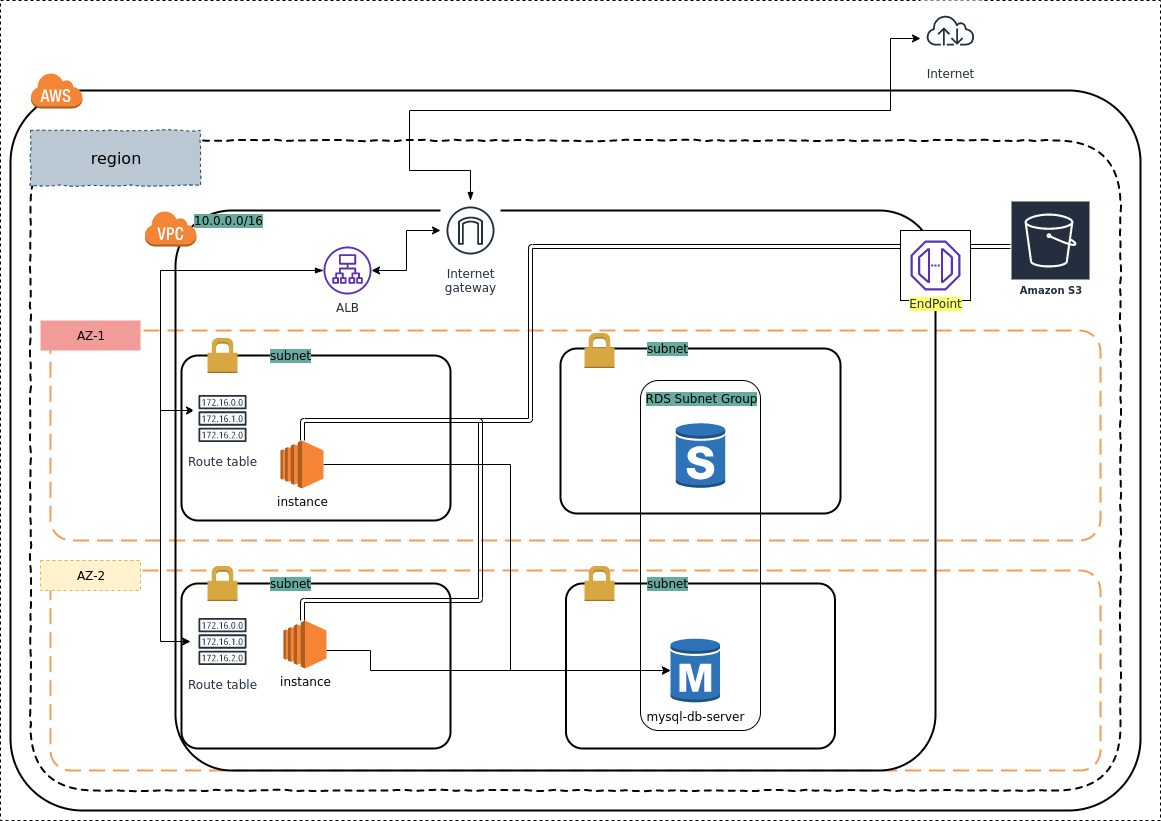

The diagram above was exported from draw.io. Its source (the exported page's mxGraphModel, read from the mxfile embedded in the PNG):
<mxGraphModel dx="1398" dy="787" grid="1" gridSize="10" guides="1" tooltips="1" connect="1" arrows="1" fold="1" page="1" pageScale="1" pageWidth="1169" pageHeight="827" math="0" shadow="0">
  <root>
    <mxCell id="0" />
    <mxCell id="1" parent="0" />
    <mxCell id="wqjD14COnLN2FQ-uo3ob-104" value="" style="rounded=0;whiteSpace=wrap;html=1;glass=0;dashed=1;labelBackgroundColor=#FFFFFF;fillColor=#FFFFFF;" parent="1" vertex="1">
      <mxGeometry width="1160" height="820" as="geometry" />
    </mxCell>
    <mxCell id="wqjD14COnLN2FQ-uo3ob-18" value="" style="rounded=1;arcSize=10;dashed=1;strokeColor=#F59D56;fillColor=none;gradientColor=none;dashPattern=8 4;strokeWidth=2;" parent="1" vertex="1">
      <mxGeometry x="50" y="570" width="1050" height="200" as="geometry" />
    </mxCell>
    <mxCell id="wqjD14COnLN2FQ-uo3ob-1" value="" style="rounded=1;arcSize=10;dashed=0;fillColor=none;gradientColor=none;strokeWidth=2;glass=0;" parent="1" vertex="1">
      <mxGeometry x="10" y="90" width="1130" height="720" as="geometry" />
    </mxCell>
    <mxCell id="1CvTJ5GWopjZiOH6Q8Ya-5" value="" style="rounded=1;arcSize=10;dashed=1;fillColor=none;gradientColor=none;strokeWidth=2;shadow=0;glass=0;comic=1;" parent="1" vertex="1">
      <mxGeometry x="30" y="140" width="1090" height="650" as="geometry" />
    </mxCell>
    <mxCell id="wqjD14COnLN2FQ-uo3ob-14" value="" style="rounded=1;arcSize=10;dashed=1;strokeColor=#F59D56;fillColor=none;gradientColor=none;dashPattern=8 4;strokeWidth=2;" parent="1" vertex="1">
      <mxGeometry x="50" y="330" width="1050" height="210" as="geometry" />
    </mxCell>
    <mxCell id="1CvTJ5GWopjZiOH6Q8Ya-7" value="&lt;span style=&quot;font-size: 16px&quot;&gt;region&lt;br&gt;&lt;/span&gt;" style="text;html=1;strokeColor=#23445d;fillColor=#bac8d3;align=center;verticalAlign=middle;whiteSpace=wrap;rounded=0;shadow=0;glass=0;dashed=1;comic=1;" parent="1" vertex="1">
      <mxGeometry x="30" y="130" width="170" height="55" as="geometry" />
    </mxCell>
    <mxCell id="wqjD14COnLN2FQ-uo3ob-2" value="" style="dashed=0;html=1;shape=mxgraph.aws3.cloud;fillColor=#F58536;gradientColor=none;dashed=0;" parent="1" vertex="1">
      <mxGeometry x="30" y="72" width="52" height="36" as="geometry" />
    </mxCell>
    <mxCell id="wqjD14COnLN2FQ-uo3ob-4" value="" style="rounded=1;arcSize=10;dashed=0;fillColor=none;gradientColor=none;strokeWidth=2;" parent="1" vertex="1">
      <mxGeometry x="175" y="210" width="760" height="560" as="geometry" />
    </mxCell>
    <mxCell id="wqjD14COnLN2FQ-uo3ob-5" value="" style="dashed=0;html=1;shape=mxgraph.aws3.virtual_private_cloud;fillColor=#F58536;gradientColor=none;dashed=0;" parent="1" vertex="1">
      <mxGeometry x="144" y="210" width="52" height="36" as="geometry" />
    </mxCell>
    <mxCell id="wqjD14COnLN2FQ-uo3ob-12" value="" style="rounded=1;arcSize=10;dashed=0;fillColor=none;gradientColor=none;strokeWidth=2;" parent="1" vertex="1">
      <mxGeometry x="181" y="355" width="269" height="165" as="geometry" />
    </mxCell>
    <mxCell id="wqjD14COnLN2FQ-uo3ob-13" value="" style="dashed=0;html=1;shape=mxgraph.aws3.permissions;fillColor=#D9A741;gradientColor=none;dashed=0;" parent="1" vertex="1">
      <mxGeometry x="207" y="337.5" width="30" height="35" as="geometry" />
    </mxCell>
    <mxCell id="wqjD14COnLN2FQ-uo3ob-16" value="AZ-1" style="text;html=1;strokeColor=none;fillColor=#F19C99;align=center;verticalAlign=middle;whiteSpace=wrap;rounded=0;dashed=1;" parent="1" vertex="1">
      <mxGeometry x="40" y="320" width="100" height="30" as="geometry" />
    </mxCell>
    <mxCell id="wqjD14COnLN2FQ-uo3ob-19" value="AZ-2" style="text;html=1;strokeColor=#d6b656;fillColor=#fff2cc;align=center;verticalAlign=middle;whiteSpace=wrap;rounded=0;dashed=1;" parent="1" vertex="1">
      <mxGeometry x="40" y="560" width="100" height="30" as="geometry" />
    </mxCell>
    <mxCell id="wqjD14COnLN2FQ-uo3ob-54" style="edgeStyle=orthogonalEdgeStyle;rounded=0;orthogonalLoop=1;jettySize=auto;html=1;startArrow=blockThin;startFill=1;" parent="1" source="JkyS6S_nZqmTlDy--0Rj-7" edge="1">
      <mxGeometry relative="1" as="geometry">
        <Array as="points">
          <mxPoint x="160" y="270" />
          <mxPoint x="160" y="410" />
        </Array>
        <mxPoint x="193.5" y="410" as="targetPoint" />
        <mxPoint x="271" y="300" as="sourcePoint" />
      </mxGeometry>
    </mxCell>
    <mxCell id="wqjD14COnLN2FQ-uo3ob-44" value="" style="rounded=1;arcSize=10;dashed=0;fillColor=none;gradientColor=none;strokeWidth=2;" parent="1" vertex="1">
      <mxGeometry x="560" y="348" width="280" height="165" as="geometry" />
    </mxCell>
    <mxCell id="wqjD14COnLN2FQ-uo3ob-45" value="" style="dashed=0;html=1;shape=mxgraph.aws3.permissions;fillColor=#D9A741;gradientColor=none;dashed=0;" parent="1" vertex="1">
      <mxGeometry x="584" y="332.5" width="30" height="35" as="geometry" />
    </mxCell>
    <mxCell id="4oE8-SYiFMr42WexAwUG-13" style="edgeStyle=orthogonalEdgeStyle;rounded=0;orthogonalLoop=1;jettySize=auto;html=1;" parent="1" source="wqjD14COnLN2FQ-uo3ob-46" target="4oE8-SYiFMr42WexAwUG-8" edge="1">
      <mxGeometry relative="1" as="geometry">
        <Array as="points">
          <mxPoint x="510" y="464" />
          <mxPoint x="510" y="670" />
        </Array>
        <mxPoint x="676" y="640" as="targetPoint" />
      </mxGeometry>
    </mxCell>
    <mxCell id="wqjD14COnLN2FQ-uo3ob-46" value="instance" style="outlineConnect=0;dashed=0;verticalLabelPosition=bottom;verticalAlign=top;align=center;html=1;shape=mxgraph.aws3.ec2;fillColor=#F58534;gradientColor=none;" parent="1" vertex="1">
      <mxGeometry x="280" y="440" width="43" height="48" as="geometry" />
    </mxCell>
    <mxCell id="wqjD14COnLN2FQ-uo3ob-108" style="edgeStyle=orthogonalEdgeStyle;rounded=0;orthogonalLoop=1;jettySize=auto;html=1;startArrow=blockThin;startFill=1;strokeColor=#000000;entryX=0.073;entryY=0.548;entryDx=0;entryDy=0;entryPerimeter=0;" parent="1" source="b_-Ps-lfdGTpPIVreb7N-5" edge="1">
      <mxGeometry relative="1" as="geometry">
        <mxPoint x="788" y="60" as="sourcePoint" />
        <Array as="points">
          <mxPoint x="470" y="170" />
          <mxPoint x="409" y="170" />
          <mxPoint x="409" y="110" />
          <mxPoint x="890" y="110" />
          <mxPoint x="890" y="38" />
        </Array>
        <mxPoint x="920" y="38" as="targetPoint" />
      </mxGeometry>
    </mxCell>
    <mxCell id="wqjD14COnLN2FQ-uo3ob-79" value="10.0.0.0/16" style="text;html=1;strokeColor=none;fillColor=none;align=center;verticalAlign=middle;whiteSpace=wrap;rounded=0;glass=0;dashed=1;labelBackgroundColor=#67AB9F;" parent="1" vertex="1">
      <mxGeometry x="175" y="210" width="105" height="20" as="geometry" />
    </mxCell>
    <mxCell id="wqjD14COnLN2FQ-uo3ob-81" value="subnet" style="text;html=1;strokeColor=none;fillColor=none;align=center;verticalAlign=middle;whiteSpace=wrap;rounded=0;glass=0;dashed=1;labelBackgroundColor=#67AB9F;" parent="1" vertex="1">
      <mxGeometry x="237" y="345" width="105" height="20" as="geometry" />
    </mxCell>
    <mxCell id="wqjD14COnLN2FQ-uo3ob-82" value="subnet" style="text;html=1;strokeColor=none;fillColor=none;align=center;verticalAlign=middle;whiteSpace=wrap;rounded=0;glass=0;dashed=1;labelBackgroundColor=#67AB9F;" parent="1" vertex="1">
      <mxGeometry x="614" y="337.5" width="105" height="20" as="geometry" />
    </mxCell>
    <mxCell id="b_-Ps-lfdGTpPIVreb7N-1" value="Internet" style="outlineConnect=0;fontColor=#232F3E;gradientColor=none;strokeColor=#232F3E;fillColor=#ffffff;dashed=0;verticalLabelPosition=bottom;verticalAlign=top;align=center;html=1;fontSize=12;fontStyle=0;aspect=fixed;shape=mxgraph.aws4.resourceIcon;resIcon=mxgraph.aws4.internet;" parent="1" vertex="1">
      <mxGeometry x="920" width="60" height="60" as="geometry" />
    </mxCell>
    <mxCell id="b_-Ps-lfdGTpPIVreb7N-2" value="Route table" style="outlineConnect=0;fontColor=#232F3E;gradientColor=none;strokeColor=#232F3E;fillColor=#ffffff;dashed=0;verticalLabelPosition=bottom;verticalAlign=top;align=center;html=1;fontSize=12;fontStyle=0;aspect=fixed;shape=mxgraph.aws4.resourceIcon;resIcon=mxgraph.aws4.route_table;" parent="1" vertex="1">
      <mxGeometry x="192" y="388" width="60" height="60" as="geometry" />
    </mxCell>
    <mxCell id="b_-Ps-lfdGTpPIVreb7N-5" value="Internet&#10;gateway" style="outlineConnect=0;fontColor=#232F3E;gradientColor=none;strokeColor=#232F3E;fillColor=#ffffff;dashed=0;verticalLabelPosition=bottom;verticalAlign=top;align=center;html=1;fontSize=12;fontStyle=0;aspect=fixed;shape=mxgraph.aws4.resourceIcon;resIcon=mxgraph.aws4.internet_gateway;" parent="1" vertex="1">
      <mxGeometry x="440" y="200" width="60" height="60" as="geometry" />
    </mxCell>
    <mxCell id="4oE8-SYiFMr42WexAwUG-2" value="" style="rounded=1;arcSize=10;dashed=0;fillColor=none;gradientColor=none;strokeWidth=2;" parent="1" vertex="1">
      <mxGeometry x="565.5" y="583" width="269" height="165" as="geometry" />
    </mxCell>
    <mxCell id="4oE8-SYiFMr42WexAwUG-3" value="" style="dashed=0;html=1;shape=mxgraph.aws3.permissions;fillColor=#D9A741;gradientColor=none;dashed=0;" parent="1" vertex="1">
      <mxGeometry x="584" y="565.5" width="30" height="35" as="geometry" />
    </mxCell>
    <mxCell id="4oE8-SYiFMr42WexAwUG-5" value="subnet" style="text;html=1;strokeColor=none;fillColor=none;align=center;verticalAlign=middle;whiteSpace=wrap;rounded=0;glass=0;dashed=1;labelBackgroundColor=#67AB9F;" parent="1" vertex="1">
      <mxGeometry x="614" y="573" width="105" height="20" as="geometry" />
    </mxCell>
    <mxCell id="4oE8-SYiFMr42WexAwUG-8" value="mysql-db-server" style="outlineConnect=0;dashed=0;verticalLabelPosition=bottom;verticalAlign=top;align=center;html=1;shape=mxgraph.aws3.rds_db_instance;fillColor=#2E73B8;gradientColor=none;" parent="1" vertex="1">
      <mxGeometry x="670" y="637" width="49.5" height="66" as="geometry" />
    </mxCell>
    <mxCell id="JkyS6S_nZqmTlDy--0Rj-1" value="" style="rounded=1;arcSize=10;dashed=0;fillColor=none;gradientColor=none;strokeWidth=2;" parent="1" vertex="1">
      <mxGeometry x="181" y="583" width="269" height="165" as="geometry" />
    </mxCell>
    <mxCell id="JkyS6S_nZqmTlDy--0Rj-2" value="Route table" style="outlineConnect=0;fontColor=#232F3E;gradientColor=none;strokeColor=#232F3E;fillColor=#ffffff;dashed=0;verticalLabelPosition=bottom;verticalAlign=top;align=center;html=1;fontSize=12;fontStyle=0;aspect=fixed;shape=mxgraph.aws4.resourceIcon;resIcon=mxgraph.aws4.route_table;" parent="1" vertex="1">
      <mxGeometry x="192" y="611" width="60" height="60" as="geometry" />
    </mxCell>
    <mxCell id="JkyS6S_nZqmTlDy--0Rj-3" value="subnet" style="text;html=1;strokeColor=none;fillColor=none;align=center;verticalAlign=middle;whiteSpace=wrap;rounded=0;glass=0;dashed=1;labelBackgroundColor=#67AB9F;" parent="1" vertex="1">
      <mxGeometry x="237" y="573" width="105" height="20" as="geometry" />
    </mxCell>
    <mxCell id="JkyS6S_nZqmTlDy--0Rj-5" value="" style="dashed=0;html=1;shape=mxgraph.aws3.permissions;fillColor=#D9A741;gradientColor=none;dashed=0;" parent="1" vertex="1">
      <mxGeometry x="207" y="565.5" width="30" height="35" as="geometry" />
    </mxCell>
    <mxCell id="JkyS6S_nZqmTlDy--0Rj-6" style="edgeStyle=orthogonalEdgeStyle;rounded=0;orthogonalLoop=1;jettySize=auto;html=1;startArrow=none;startFill=0;" parent="1" source="wqjD14COnLN2FQ-uo3ob-4" edge="1">
      <mxGeometry relative="1" as="geometry">
        <Array as="points">
          <mxPoint x="160" y="270" />
          <mxPoint x="160" y="641" />
        </Array>
        <mxPoint x="190" y="641" as="targetPoint" />
        <mxPoint x="350" y="250" as="sourcePoint" />
      </mxGeometry>
    </mxCell>
    <mxCell id="JkyS6S_nZqmTlDy--0Rj-10" style="edgeStyle=orthogonalEdgeStyle;rounded=0;orthogonalLoop=1;jettySize=auto;html=1;startArrow=classic;startFill=1;" parent="1" source="JkyS6S_nZqmTlDy--0Rj-7" target="b_-Ps-lfdGTpPIVreb7N-5" edge="1">
      <mxGeometry relative="1" as="geometry" />
    </mxCell>
    <mxCell id="JkyS6S_nZqmTlDy--0Rj-7" value="ALB&lt;br&gt;" style="outlineConnect=0;fontColor=#232F3E;gradientColor=none;fillColor=#5A30B5;strokeColor=none;dashed=0;verticalLabelPosition=bottom;verticalAlign=top;align=center;html=1;fontSize=12;fontStyle=0;aspect=fixed;pointerEvents=1;shape=mxgraph.aws4.application_load_balancer;" parent="1" vertex="1">
      <mxGeometry x="323" y="246" width="48" height="48" as="geometry" />
    </mxCell>
    <mxCell id="OP_12UroRyE3xSz9Kype-3" value="instance" style="outlineConnect=0;dashed=0;verticalLabelPosition=bottom;verticalAlign=top;align=center;html=1;shape=mxgraph.aws3.ec2;fillColor=#F58534;gradientColor=none;" parent="1" vertex="1">
      <mxGeometry x="283" y="620" width="43" height="48" as="geometry" />
    </mxCell>
    <mxCell id="OP_12UroRyE3xSz9Kype-5" style="edgeStyle=orthogonalEdgeStyle;rounded=0;orthogonalLoop=1;jettySize=auto;html=1;" parent="1" target="4oE8-SYiFMr42WexAwUG-8" edge="1">
      <mxGeometry relative="1" as="geometry">
        <Array as="points">
          <mxPoint x="370" y="650" />
          <mxPoint x="370" y="670" />
        </Array>
        <mxPoint x="673" y="856" as="targetPoint" />
        <mxPoint x="326" y="650" as="sourcePoint" />
      </mxGeometry>
    </mxCell>
    <mxCell id="OP_12UroRyE3xSz9Kype-8" value="Amazon S3" style="outlineConnect=0;fontColor=#232F3E;gradientColor=none;strokeColor=#ffffff;fillColor=#232F3E;dashed=0;verticalLabelPosition=middle;verticalAlign=bottom;align=center;html=1;whiteSpace=wrap;fontSize=10;fontStyle=1;spacing=3;shape=mxgraph.aws4.productIcon;prIcon=mxgraph.aws4.s3;" parent="1" vertex="1">
      <mxGeometry x="1010" y="200" width="80" height="100" as="geometry" />
    </mxCell>
    <mxCell id="OP_12UroRyE3xSz9Kype-12" value="" style="shape=link;html=1;edgeStyle=orthogonalEdgeStyle;" parent="1" target="wqjD14COnLN2FQ-uo3ob-46" edge="1">
      <mxGeometry width="50" height="50" relative="1" as="geometry">
        <mxPoint x="1010" y="246" as="sourcePoint" />
        <mxPoint x="970" y="200" as="targetPoint" />
        <Array as="points">
          <mxPoint x="530" y="246" />
          <mxPoint x="530" y="420" />
          <mxPoint x="302" y="420" />
        </Array>
      </mxGeometry>
    </mxCell>
    <mxCell id="OP_12UroRyE3xSz9Kype-13" value="" style="shape=link;html=1;edgeStyle=orthogonalEdgeStyle;" parent="1" edge="1">
      <mxGeometry width="50" height="50" relative="1" as="geometry">
        <mxPoint x="430" y="420" as="sourcePoint" />
        <mxPoint x="302" y="620" as="targetPoint" />
        <Array as="points">
          <mxPoint x="480" y="420" />
          <mxPoint x="480" y="600" />
          <mxPoint x="302" y="600" />
        </Array>
      </mxGeometry>
    </mxCell>
    <mxCell id="OP_12UroRyE3xSz9Kype-16" value="" style="rounded=1;whiteSpace=wrap;html=1;fillColor=none;" parent="1" vertex="1">
      <mxGeometry x="640" y="380" width="120" height="350" as="geometry" />
    </mxCell>
    <mxCell id="FyoMRPX0wOvrSz4Gb1p6-3" value="RDS Subnet Group" style="text;html=1;strokeColor=none;fillColor=none;align=center;verticalAlign=middle;whiteSpace=wrap;rounded=0;glass=0;dashed=1;labelBackgroundColor=#67AB9F;" vertex="1" parent="1">
      <mxGeometry x="618.75" y="388" width="162.5" height="20" as="geometry" />
    </mxCell>
    <mxCell id="FyoMRPX0wOvrSz4Gb1p6-4" value="" style="outlineConnect=0;dashed=0;verticalLabelPosition=bottom;verticalAlign=top;align=center;html=1;shape=mxgraph.aws3.rds_db_instance_standby_multi_az;fillColor=#2E73B8;gradientColor=none;" vertex="1" parent="1">
      <mxGeometry x="675.25" y="422" width="49.5" height="66" as="geometry" />
    </mxCell>
    <mxCell id="FyoMRPX0wOvrSz4Gb1p6-8" value="" style="whiteSpace=wrap;html=1;aspect=fixed;fillColor=#ffffff;gradientColor=none;" vertex="1" parent="1">
      <mxGeometry x="900" y="230" width="70" height="70" as="geometry" />
    </mxCell>
    <mxCell id="FyoMRPX0wOvrSz4Gb1p6-5" value="&lt;span style=&quot;background-color: rgb(255 , 255 , 102)&quot;&gt;EndPoint&lt;/span&gt;" style="outlineConnect=0;fontColor=#232F3E;gradientColor=none;fillColor=#5A30B5;strokeColor=none;dashed=0;verticalLabelPosition=bottom;verticalAlign=top;align=center;html=1;fontSize=12;fontStyle=0;aspect=fixed;pointerEvents=1;shape=mxgraph.aws4.endpoint;" vertex="1" parent="1">
      <mxGeometry x="910" y="240" width="50" height="50" as="geometry" />
    </mxCell>
  </root>
</mxGraphModel>